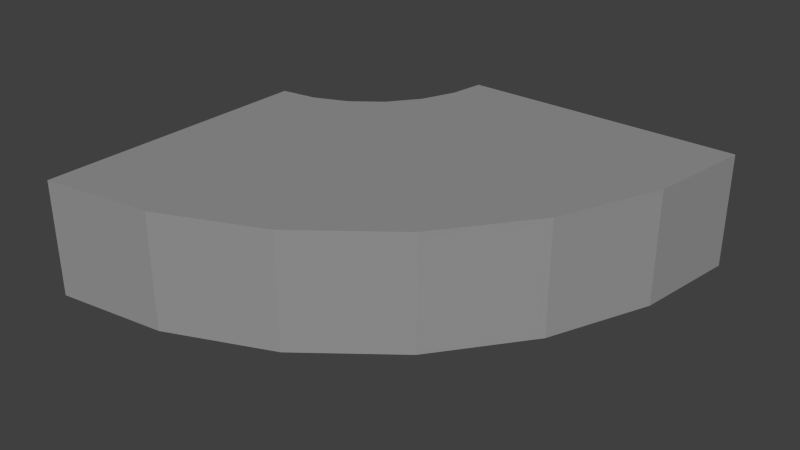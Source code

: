 # Source: path7.blend  (saved by Blender 2.72.0; exported with 4.5.12 LTS)
import bpy
from mathutils import Matrix  # noqa: F401  (used for matrix-valued properties, if any)

bpy.ops.wm.read_factory_settings(use_empty=True)
scene = bpy.context.scene
scene.name = 'Scene'

# ---- collections
col_collection_1 = bpy.data.collections.new('Collection 1'); scene.collection.children.link(col_collection_1)

# ---- materials (node trees are filled in below, after node groups)
mat_material = bpy.data.materials.new('Material')
mat_material.alpha_threshold = 0.0
mat_material.use_transparent_shadow = False
mat_material.diffuse_color = (0.3032, 0.3032, 0.3032, 1.0)
mat_material.roughness = 0.5
mat_material.specular_intensity = 0.0
mat_material.line_color = (0.0, 0.0, 0.0, 1.0)

# ---- material node trees

# ---- world
world_world = bpy.data.worlds.new('World'); scene.world = world_world
world_world.color = (0.05088, 0.05088, 0.05088)
world_world.use_sun_shadow = False
world_world.sun_shadow_jitter_overblur = 0.0
world_world.cycles.sampling_method = 'MANUAL'
world_world.cycles.sample_map_resolution = 256

# ---- meshes
me_cube = bpy.data.meshes.new('Cube')
me_cube.from_pydata([(0.25, 0.5, -0.2), (-0.5, -0.25, -0.2), (-0.5, 0.25, -0.2), (-0.25, 0.5, -0.2), (0.25, 0.5, 7.451e-09), (-0.5, -0.25, 7.451e-09), (-0.5, 0.25, 7.451e-09), (-0.25, 0.5, 7.451e-09), (0.2245, 0.3123, -0.2), (0.1504, 0.1303, -0.2), (0.03167, -0.02631, -0.2), (-0.1235, -0.1469, -0.2), (-0.3046, -0.2232, -0.2), (-0.4369, 0.259, -0.2), (-0.3761, 0.2846, -0.2), (-0.324, 0.3251, -0.2), (-0.2841, 0.3777, -0.2), (-0.2593, 0.4388, -0.2), (0.2245, 0.3123, 7.451e-09), (0.1504, 0.1303, 7.451e-09), (0.03167, -0.02631, 7.451e-09), (-0.1235, -0.1469, 7.451e-09), (-0.3046, -0.2232, 7.451e-09), (-0.4369, 0.259, 7.451e-09), (-0.3761, 0.2846, 7.451e-09), (-0.324, 0.3251, 7.451e-09), (-0.2841, 0.3777, 7.451e-09), (-0.2593, 0.4388, 7.451e-09)], [], [(12, 1, 2, 13), (22, 23, 6, 5), (12, 22, 5, 1), (1, 5, 6, 2), (17, 27, 7, 3), (4, 0, 3, 7), (0, 8, 17, 3), (8, 9, 16, 17), (9, 10, 15, 16), (10, 11, 14, 15), (11, 12, 13, 14), (4, 7, 27, 18), (18, 27, 26, 19), (19, 26, 25, 20), (20, 25, 24, 21), (21, 24, 23, 22), (0, 4, 18, 8), (8, 18, 19, 9), (9, 19, 20, 10), (10, 20, 21, 11), (11, 21, 22, 12), (2, 6, 23, 13), (13, 23, 24, 14), (14, 24, 25, 15), (15, 25, 26, 16), (16, 26, 27, 17)])
_uv = me_cube.uv_layers.new(name='UVMap')
_uv.uv.foreach_set('vector', [0.3262, 0.02161, 0.4412, 0.0, 0.4412, 0.4026, 0.4041, 0.4098, 0.457, 0.4465, 0.7406, 0.5531, 0.7353, 0.6038, 0.4412, 0.6038, 1.0, 0.0798, 0.8824, 0.0798, 0.8824, 0.0, 1.0, 9.598e-08, 0.1176, 1.0, 0.0, 1.0, 1.741e-08, 0.6038, 0.1176, 0.6039, 0.4177, 0.7649, 0.4177, 0.6038, 0.454, 0.6038, 0.454, 0.7649, 0.1176, 0.6039, 0.2353, 0.6038, 0.2353, 0.9999, 0.1176, 0.9999, 0.0, 0.6038, 0.01501, 0.4527, 0.2996, 0.5546, 0.2941, 0.6038, 0.01501, 0.4527, 0.05861, 0.3062, 0.3142, 0.5054, 0.2996, 0.5546, 0.05861, 0.3062, 0.1284, 0.1801, 0.3376, 0.463, 0.3142, 0.5054, 0.1284, 0.1801, 0.2197, 0.08303, 0.3683, 0.4304, 0.3376, 0.463, 0.2197, 0.08303, 0.3262, 0.02161, 0.4041, 0.4098, 0.3683, 0.4304, 0.8824, 0.0, 0.8824, 0.4026, 0.8464, 0.41, 0.772, 0.02055, 0.772, 0.02055, 0.8464, 0.41, 0.8104, 0.4301, 0.6649, 0.08022, 0.6649, 0.08022, 0.8104, 0.4301, 0.7795, 0.4621, 0.5728, 0.1758, 0.5728, 0.1758, 0.7795, 0.4621, 0.7557, 0.5041, 0.5018, 0.3007, 0.5018, 0.3007, 0.7557, 0.5041, 0.7406, 0.5531, 0.457, 0.4465, 1.0, 0.7881, 0.8824, 0.7881, 0.8824, 0.6405, 1.0, 0.6405, 1.0, 0.6405, 0.8824, 0.6405, 0.8824, 0.4823, 1.0, 0.4823, 1.0, 0.4823, 0.8824, 0.4823, 0.8824, 0.3294, 1.0, 0.3294, 1.0, 0.3294, 0.8824, 0.3294, 0.8824, 0.1921, 1.0, 0.1921, 1.0, 0.1921, 0.8824, 0.1921, 0.8824, 0.0798, 1.0, 0.0798, 0.3451, 0.6038, 0.3451, 0.7649, 0.3076, 0.7649, 0.3076, 0.6038, 0.3076, 0.6038, 0.3076, 0.7649, 0.2697, 0.7649, 0.2697, 0.6038, 0.2697, 0.6038, 0.2697, 0.7649, 0.2353, 0.7649, 0.2353, 0.6038, 0.3451, 0.7649, 0.3451, 0.6038, 0.3797, 0.6038, 0.3797, 0.7649, 0.3797, 0.7649, 0.3797, 0.6038, 0.4177, 0.6038, 0.4177, 0.7649])
me_cube.materials.append(mat_material)
me_cube.use_remesh_preserve_volume = False
me_cube.use_remesh_preserve_attributes = False
me_cube.use_mirror_vertex_groups = False
me_cube.update()

# ---- objects
ob_cube = bpy.data.objects.new('Cube', me_cube)

# ---- transforms, parenting, visibility, modifiers, constraints
ob_cube.location = (0.0, 0.0, 0.0)
ob_cube.lock_rotations_4d = False
ob_cube.empty_display_type = 'ARROWS'
ob_cube.lineart.crease_threshold = 0.0

# ---- collection membership
col_collection_1.objects.link(ob_cube)

# ---- scene / render settings (as saved in the file)
scene.frame_start = 1; scene.frame_end = 250; scene.frame_set(1)
scene.render.engine = 'BLENDER_EEVEE_NEXT'
scene.render.resolution_percentage = 50
scene.render.dither_intensity = 0.0
scene.cycles.use_denoising = False
scene.cycles.samples = 10
scene.cycles.sampling_pattern = 'TABULATED_SOBOL'
scene.cycles.light_sampling_threshold = 0.0
scene.cycles.use_adaptive_sampling = False
scene.cycles.use_light_tree = False
scene.cycles.blur_glossy = 0.0
scene.cycles.volume_bounces = 1
scene.cycles.pixel_filter_type = 'GAUSSIAN'
scene.cycles.sample_clamp_indirect = 0.0
scene.view_settings.view_transform = 'Standard'
bpy.context.view_layer.update()

# ---- added for rendering (the .blend has no active camera and no usable light): camera, sun
cam_auto = bpy.data.cameras.new('AutoCamera')
cam_auto.lens = 50.0
cam_auto.sensor_width = 36.0
cam_auto.clip_end = 1000.0
ob_auto_camera = bpy.data.objects.new('AutoCamera', cam_auto)
scene.collection.objects.link(ob_auto_camera)
ob_auto_camera.location = (0.873643, -1.07337, 0.698915)
ob_auto_camera.rotation_euler = (1.09748, -7.21219e-08, 0.694738)
scene.camera = ob_auto_camera
light_auto_sun = bpy.data.lights.new('AutoSun', 'SUN')
light_auto_sun.energy = 3.0
light_auto_sun.angle = 0.0523599
ob_auto_sun = bpy.data.objects.new('AutoSun', light_auto_sun)
scene.collection.objects.link(ob_auto_sun)
ob_auto_sun.rotation_euler = (0.872665, 0.174533, 0.523599)
bpy.context.view_layer.update()
